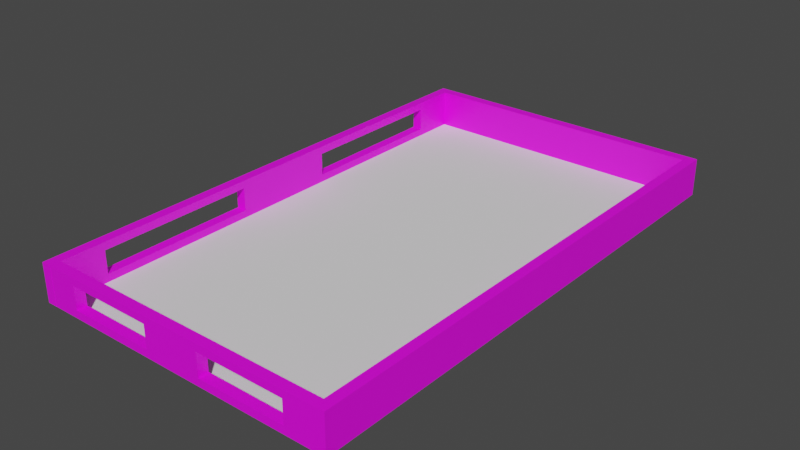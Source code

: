 # Source: room.blend  (saved by Blender 2.92.15; exported with 4.5.12 LTS)
import bpy
from mathutils import Matrix  # noqa: F401  (used for matrix-valued properties, if any)

bpy.ops.wm.read_factory_settings(use_empty=True)
scene = bpy.context.scene
scene.name = 'Scene'

# ---- collections
col_collection = bpy.data.collections.new('Collection'); scene.collection.children.link(col_collection)

# ---- images (referenced by path relative to the original .blend; pixels are not part of the script)
import os
ASSET_DIR = os.environ.get("B2B_ASSET_DIR", "")  # directory of the original .blend (textures are referenced by path, not embedded)
HERE = os.path.dirname(os.path.abspath(__file__))  # packed textures are extracted next to this script under _unpacked/

def load_image(name, relpath, width, height, colorspace="sRGB"):
    """Load a texture the original file referenced (path relative to the .blend, or extracted next to this script)."""
    p = next((c for c in (os.path.join(HERE, relpath), os.path.join(ASSET_DIR, relpath)) if relpath and os.path.exists(c)), "")
    if p:
        img = bpy.data.images.load(p, check_existing=True)
        img.name = name
    else:  # same state as the original file: an image datablock whose file is absent (Cycles renders it pink)
        img = bpy.data.images.new(name, width, height)
        img.source = "FILE"
        img.filepath = "//" + (relpath or name)
    img.colorspace_settings.name = colorspace
    return img
img_image = load_image('Image', '', 1024, 1024, 'sRGB')
img_cream_base_color = load_image('Cream Base Color', '', 1024, 1024, 'sRGB')

# ---- materials (node trees are filled in below, after node groups)
mat_cream = bpy.data.materials.new('Cream')
mat_cream.use_transparent_shadow = False
mat_cream.preview_render_type = 'FLAT'

# ---- material node trees
mat_cream.use_nodes = True; mat_cream.node_tree.nodes.clear()
_N = mat_cream.node_tree.nodes; _L = mat_cream.node_tree.links
n0 = _N.new('ShaderNodeBsdfPrincipled'); n0.name = 'Principled BSDF'; n0.location = (10, 300)
n0.distribution = 'GGX'
n0.subsurface_method = 'BURLEY'
n0.inputs[3].default_value = 1.45
n0.inputs[27].default_value = (0.0, 0.0, 0.0, 1.0)
n0.inputs[28].default_value = 1.0
n1 = _N.new('ShaderNodeOutputMaterial'); n1.name = 'Material Output'; n1.location = (300, 300)
n2 = _N.new('ShaderNodeTexImage'); n2.name = 'Image Texture'; n2.location = (-280, 275)
n2.image = img_image
n3 = _N.new('ShaderNodeTexImage'); n3.name = 'Image Texture.001'; n3.location = (0, 0)
n3.image = img_cream_base_color
_L.new(n0.outputs[0], n1.inputs[0])
_L.new(n2.outputs[0], n0.inputs[0])
n1.is_active_output = True

# ---- world
world_world = bpy.data.worlds.new('World'); scene.world = world_world
world_world.use_nodes = True; world_world.node_tree.nodes.clear()
_N = world_world.node_tree.nodes; _L = world_world.node_tree.links
n0 = _N.new('ShaderNodeOutputWorld'); n0.name = 'World Output'; n0.location = (300, 300)
n1 = _N.new('ShaderNodeBackground'); n1.name = 'Background'; n1.location = (10, 300)
n1.inputs[0].default_value = (0.05088, 0.05088, 0.05088, 1.0)
_L.new(n1.outputs[0], n0.inputs[0])
n0.is_active_output = True
world_world.color = (0.05088, 0.05088, 0.05088)
world_world.use_sun_shadow = False
world_world.sun_shadow_jitter_overblur = 0.0

# ---- meshes
me_fl_che_001 = bpy.data.meshes.new('Fläche.001')
me_fl_che_001.from_pydata([(0.0, 0.0, 0.0), (2.0, 0.0, 0.0), (0.0, 2.0, 0.0), (2.0, 2.0, 0.0), (0.0, 1.6, 0.0), (0.0, 1.2, 0.0), (0.0, 0.8, 0.0), (0.0, 0.4, 0.0), (2.0, 0.4, 0.0), (2.0, 0.8, 0.0), (2.0, 1.2, 0.0), (2.0, 1.6, 0.0), (0.2, 0.0, 0.0), (0.4, 0.0, 0.0), (0.6, 0.0, 0.0), (0.8, 0.0, 0.0), (1.0, 0.0, 0.0), (1.2, 0.0, 0.0), (1.4, 0.0, 0.0), (1.6, 0.0, 0.0), (1.8, 0.0, 0.0), (1.8, 2.0, 0.0), (1.6, 2.0, 0.0), (1.4, 2.0, 0.0), (1.2, 2.0, 0.0), (1.0, 2.0, 0.0), (0.8, 2.0, 0.0), (0.6, 2.0, 0.0), (0.4, 2.0, 0.0), (0.2, 2.0, 0.0), (1.8, 0.4, 0.0), (1.6, 0.4, 0.0), (1.4, 0.4, 0.0), (1.2, 0.4, 0.0), (1.0, 0.4, 0.0), (0.8, 0.4, 0.0), (0.6, 0.4, 0.0), (0.4, 0.4, 0.0), (0.2, 0.4, 0.0), (1.8, 0.8, 0.0), (1.2, 0.8, 0.0), (1.0, 0.8, 0.0), (0.8, 0.8, 0.0), (0.2, 0.8, 0.0), (1.8, 1.2, 0.0), (1.2, 1.2, 0.0), (1.0, 1.2, 0.0), (0.8, 1.2, 0.0), (0.2, 1.2, 0.0), (1.8, 1.6, 0.0), (1.6, 1.6, 0.0), (1.4, 1.6, 0.0), (1.2, 1.6, 0.0), (1.0, 1.6, 0.0), (0.8, 1.6, 0.0), (0.6, 1.6, 0.0), (0.4, 1.6, 0.0), (0.2, 1.6, 0.0)], [], [(49, 11, 3, 21), (20, 1, 8, 30), (30, 8, 9, 39), (39, 9, 10, 44), (44, 10, 11, 49), (5, 48, 57, 4), (47, 46, 53, 54), (46, 45, 52, 53), (6, 43, 48, 5), (42, 41, 46, 47), (41, 40, 45, 46), (7, 38, 43, 6), (35, 34, 41, 42), (34, 33, 40, 41), (0, 12, 38, 7), (12, 13, 37, 38), (13, 14, 36, 37), (14, 15, 35, 36), (15, 16, 34, 35), (16, 17, 33, 34), (17, 18, 32, 33), (18, 19, 31, 32), (19, 20, 30, 31), (4, 57, 29, 2), (57, 56, 28, 29), (56, 55, 27, 28), (55, 54, 26, 27), (54, 53, 25, 26), (53, 52, 24, 25), (52, 51, 23, 24), (51, 50, 22, 23), (50, 49, 21, 22)])
_uv = me_fl_che_001.uv_layers.new(name='UV-Map')
_uv.uv.foreach_set('vector', [0.9, 0.8, 1.0, 0.8, 1.0, 1.0, 0.9, 1.0, 0.9, 0.0, 1.0, 0.0, 1.0, 0.2, 0.9, 0.2, 0.9, 0.2, 1.0, 0.2, 1.0, 0.4, 0.9, 0.4, 0.9, 0.4, 1.0, 0.4, 1.0, 0.6, 0.9, 0.6, 0.9, 0.6, 1.0, 0.6, 1.0, 0.8, 0.9, 0.8, 0.0, 0.6, 0.1, 0.6, 0.1, 0.8, 0.0, 0.8, 0.4, 0.6, 0.5, 0.6, 0.5, 0.8, 0.4, 0.8, 0.5, 0.6, 0.6, 0.6, 0.6, 0.8, 0.5, 0.8, 0.0, 0.4, 0.1, 0.4, 0.1, 0.6, 0.0, 0.6, 0.4, 0.4, 0.5, 0.4, 0.5, 0.6, 0.4, 0.6, 0.5, 0.4, 0.6, 0.4, 0.6, 0.6, 0.5, 0.6, 0.0, 0.2, 0.1, 0.2, 0.1, 0.4, 0.0, 0.4, 0.4, 0.2, 0.5, 0.2, 0.5, 0.4, 0.4, 0.4, 0.5, 0.2, 0.6, 0.2, 0.6, 0.4, 0.5, 0.4, 0.0, 0.0, 0.1, 0.0, 0.1, 0.2, 0.0, 0.2, 0.1, 0.0, 0.2, 0.0, 0.2, 0.2, 0.1, 0.2, 0.2, 0.0, 0.3, 0.0, 0.3, 0.2, 0.2, 0.2, 0.3, 0.0, 0.4, 0.0, 0.4, 0.2, 0.3, 0.2, 0.4, 0.0, 0.5, 0.0, 0.5, 0.2, 0.4, 0.2, 0.5, 0.0, 0.6, 0.0, 0.6, 0.2, 0.5, 0.2, 0.6, 0.0, 0.7, 0.0, 0.7, 0.2, 0.6, 0.2, 0.7, 0.0, 0.8, 0.0, 0.8, 0.2, 0.7, 0.2, 0.8, 0.0, 0.9, 0.0, 0.9, 0.2, 0.8, 0.2, 0.0, 0.8, 0.1, 0.8, 0.1, 1.0, 0.0, 1.0, 0.1, 0.8, 0.2, 0.8, 0.2, 1.0, 0.1, 1.0, 0.2, 0.8, 0.3, 0.8, 0.3, 1.0, 0.2, 1.0, 0.3, 0.8, 0.4, 0.8, 0.4, 1.0, 0.3, 1.0, 0.4, 0.8, 0.5, 0.8, 0.5, 1.0, 0.4, 1.0, 0.5, 0.8, 0.6, 0.8, 0.6, 1.0, 0.5, 1.0, 0.6, 0.8, 0.7, 0.8, 0.7, 1.0, 0.6, 1.0, 0.7, 0.8, 0.8, 0.8, 0.8, 1.0, 0.7, 1.0, 0.8, 0.8, 0.9, 0.8, 0.9, 1.0, 0.8, 1.0])
me_fl_che_001.materials.append(mat_cream)
me_fl_che_001.use_remesh_fix_poles = True
me_fl_che_001.use_remesh_preserve_attributes = False
me_fl_che_001.use_mirror_vertex_groups = False
me_fl_che_001.update()
me_fl_che_002 = bpy.data.meshes.new('Fläche.002')
me_fl_che_002.from_pydata([(0.0, 0.0, 0.0), (2.0, 0.0, 0.0), (0.0, 2.0, 0.0), (2.0, 2.0, 0.0)], [], [(0, 1, 3, 2)])
_uv = me_fl_che_002.uv_layers.new(name='UV-Map')
_uv.uv.foreach_set('vector', [0.0, 0.0, 1.0, 0.0, 1.0, 1.0, 0.0, 1.0])
me_fl_che_002.materials.append(mat_cream)
me_fl_che_002.use_remesh_fix_poles = True
me_fl_che_002.use_remesh_preserve_attributes = False
me_fl_che_002.use_mirror_vertex_groups = False
me_fl_che_002.update()
me_fl_che_003 = bpy.data.meshes.new('Fläche.003')
me_fl_che_003.from_pydata([(-2.0, 2.384e-07, 0.0), (0.0, 2.384e-07, 0.0), (-2.0, 2.0, 0.0), (0.0, 2.0, 0.0), (-1.6, 2.384e-07, 0.0), (-1.2, 2.384e-07, 0.0), (-0.8, 2.384e-07, 0.0), (-0.4, 2.384e-07, 0.0), (-0.4, 2.0, 0.0), (-0.8, 2.0, 0.0), (-1.2, 2.0, 0.0), (-1.6, 2.0, 0.0), (-2.0, 1.8, 0.0), (-2.0, 1.6, 0.0), (-2.0, 1.4, 0.0), (-2.0, 1.2, 0.0), (-2.0, 1.0, 0.0), (-2.0, 0.8, 0.0), (-2.0, 0.6, 0.0), (-2.0, 0.4, 0.0), (-2.0, 0.2, 0.0), (0.0, 0.2, 0.0), (0.0, 0.4, 0.0), (0.0, 0.6, 0.0), (0.0, 0.8, 0.0), (0.0, 1.0, 0.0), (0.0, 1.2, 0.0), (0.0, 1.4, 0.0), (0.0, 1.6, 0.0), (0.0, 1.8, 0.0), (-1.6, 0.2, 0.0), (-1.6, 0.4, 0.0), (-1.6, 0.6, 0.0), (-1.6, 0.8, 0.0), (-1.6, 1.0, 0.0), (-1.6, 1.2, 0.0), (-1.6, 1.4, 0.0), (-1.6, 1.6, 0.0), (-1.6, 1.8, 0.0), (-1.2, 0.2, 0.0), (-1.2, 0.8, 0.0), (-1.2, 1.0, 0.0), (-1.2, 1.2, 0.0), (-1.2, 1.8, 0.0), (-0.8, 0.2, 0.0), (-0.8, 0.8, 0.0), (-0.8, 1.0, 0.0), (-0.8, 1.2, 0.0), (-0.8, 1.8, 0.0), (-0.4, 0.2, 0.0), (-0.4, 0.4, 0.0), (-0.4, 0.6, 0.0), (-0.4, 0.8, 0.0), (-0.4, 1.0, 0.0), (-0.4, 1.2, 0.0), (-0.4, 1.4, 0.0), (-0.4, 1.6, 0.0), (-0.4, 1.8, 0.0)], [], [(57, 29, 3, 8), (12, 38, 11, 2), (38, 43, 10, 11), (43, 48, 9, 10), (48, 57, 8, 9), (6, 7, 49, 44), (45, 52, 53, 46), (46, 53, 54, 47), (5, 6, 44, 39), (40, 45, 46, 41), (41, 46, 47, 42), (4, 5, 39, 30), (33, 40, 41, 34), (34, 41, 42, 35), (0, 4, 30, 20), (20, 30, 31, 19), (19, 31, 32, 18), (18, 32, 33, 17), (17, 33, 34, 16), (16, 34, 35, 15), (15, 35, 36, 14), (14, 36, 37, 13), (13, 37, 38, 12), (7, 1, 21, 49), (49, 21, 22, 50), (50, 22, 23, 51), (51, 23, 24, 52), (52, 24, 25, 53), (53, 25, 26, 54), (54, 26, 27, 55), (55, 27, 28, 56), (56, 28, 29, 57)])
_uv = me_fl_che_003.uv_layers.new(name='UV-Map')
_uv.uv.foreach_set('vector', [0.8, 0.9, 1.0, 0.9, 1.0, 1.0, 0.8, 1.0, 0.0, 0.9, 0.2, 0.9, 0.2, 1.0, 0.0, 1.0, 0.2, 0.9, 0.4, 0.9, 0.4, 1.0, 0.2, 1.0, 0.4, 0.9, 0.6, 0.9, 0.6, 1.0, 0.4, 1.0, 0.6, 0.9, 0.8, 0.9, 0.8, 1.0, 0.6, 1.0, 0.6, 0.0, 0.8, 0.0, 0.8, 0.1, 0.6, 0.1, 0.6, 0.4, 0.8, 0.4, 0.8, 0.5, 0.6, 0.5, 0.6, 0.5, 0.8, 0.5, 0.8, 0.6, 0.6, 0.6, 0.4, 0.0, 0.6, 0.0, 0.6, 0.1, 0.4, 0.1, 0.4, 0.4, 0.6, 0.4, 0.6, 0.5, 0.4, 0.5, 0.4, 0.5, 0.6, 0.5, 0.6, 0.6, 0.4, 0.6, 0.2, 0.0, 0.4, 0.0, 0.4, 0.1, 0.2, 0.1, 0.2, 0.4, 0.4, 0.4, 0.4, 0.5, 0.2, 0.5, 0.2, 0.5, 0.4, 0.5, 0.4, 0.6, 0.2, 0.6, 0.0, 0.0, 0.2, 0.0, 0.2, 0.1, 0.0, 0.1, 0.0, 0.1, 0.2, 0.1, 0.2, 0.2, 0.0, 0.2, 0.0, 0.2, 0.2, 0.2, 0.2, 0.3, 0.0, 0.3, 0.0, 0.3, 0.2, 0.3, 0.2, 0.4, 0.0, 0.4, 0.0, 0.4, 0.2, 0.4, 0.2, 0.5, 0.0, 0.5, 0.0, 0.5, 0.2, 0.5, 0.2, 0.6, 0.0, 0.6, 0.0, 0.6, 0.2, 0.6, 0.2, 0.7, 0.0, 0.7, 0.0, 0.7, 0.2, 0.7, 0.2, 0.8, 0.0, 0.8, 0.0, 0.8, 0.2, 0.8, 0.2, 0.9, 0.0, 0.9, 0.8, 0.0, 1.0, 0.0, 1.0, 0.1, 0.8, 0.1, 0.8, 0.1, 1.0, 0.1, 1.0, 0.2, 0.8, 0.2, 0.8, 0.2, 1.0, 0.2, 1.0, 0.3, 0.8, 0.3, 0.8, 0.3, 1.0, 0.3, 1.0, 0.4, 0.8, 0.4, 0.8, 0.4, 1.0, 0.4, 1.0, 0.5, 0.8, 0.5, 0.8, 0.5, 1.0, 0.5, 1.0, 0.6, 0.8, 0.6, 0.8, 0.6, 1.0, 0.6, 1.0, 0.7, 0.8, 0.7, 0.8, 0.7, 1.0, 0.7, 1.0, 0.8, 0.8, 0.8, 0.8, 0.8, 1.0, 0.8, 1.0, 0.9, 0.8, 0.9])
me_fl_che_003.materials.append(mat_cream)
me_fl_che_003.use_remesh_fix_poles = True
me_fl_che_003.use_remesh_preserve_attributes = False
me_fl_che_003.use_mirror_vertex_groups = False
me_fl_che_003.update()
me_fl_che_004 = bpy.data.meshes.new('Fläche.004')
me_fl_che_004.from_pydata([(-2.0, -2.0, 0.0), (0.0, -2.0, 0.0), (-2.0, 0.0, 0.0), (0.0, 0.0, 0.0)], [], [(0, 1, 3, 2)])
_uv = me_fl_che_004.uv_layers.new(name='UV-Map')
_uv.uv.foreach_set('vector', [0.0, 0.0, 1.0, 0.0, 1.0, 1.0, 0.0, 1.0])
me_fl_che_004.materials.append(mat_cream)
me_fl_che_004.use_remesh_fix_poles = True
me_fl_che_004.use_remesh_preserve_attributes = False
me_fl_che_004.use_mirror_vertex_groups = False
me_fl_che_004.update()
me_plane = bpy.data.meshes.new('Plane')
me_plane.from_pydata([(-5.96e-08, -5.96e-08, 0.0), (2.0, -5.96e-08, 0.0), (-5.96e-08, 2.0, 0.0), (2.0, 2.0, 0.0)], [], [(0, 1, 3, 2)])
_uv = me_plane.uv_layers.new(name='UVMap')
_uv.uv.foreach_set('vector', [0.0, 0.0, 1.0, 0.0, 1.0, 1.0, 0.0, 1.0])
me_plane.use_remesh_fix_poles = True
me_plane.use_remesh_preserve_attributes = False
me_plane.use_mirror_vertex_groups = False
me_plane.update()

# ---- objects
ob_fl_che_001 = bpy.data.objects.new('Fläche.001', me_fl_che_001)
ob_fl_che_002 = bpy.data.objects.new('Fläche.002', me_fl_che_002)
ob_fl_che_003 = bpy.data.objects.new('Fläche.003', me_fl_che_003)
ob_fl_che_004 = bpy.data.objects.new('Fläche.004', me_fl_che_004)
ob_plane = bpy.data.objects.new('Plane', me_plane)

# ---- transforms, parenting, visibility, modifiers, constraints
ob_fl_che_001.location = (0.0, 4.371e-08, 0.0)
ob_fl_che_001.rotation_euler = (1.571, 0.0, 0.0)
ob_fl_che_001.scale = (23.0, 3.0, 4.0)
ob_fl_che_001.lineart.crease_threshold = 0.0
_m = ob_fl_che_001.modifiers.new('3-dimensionalisieren', 'SOLIDIFY')
_m.thickness = 0.4
_m.offset = 1.0
_m.use_even_offset = True
ob_fl_che_002.location = (0.0, 80.0, 0.0)
ob_fl_che_002.rotation_euler = (1.571, 0.0, 0.0)
ob_fl_che_002.scale = (23.0, 3.0, 4.0)
ob_fl_che_002.lock_scale = (True, True, True)
ob_fl_che_002.lineart.crease_threshold = 0.0
_m = ob_fl_che_002.modifiers.new('3-dimensionalisieren', 'SOLIDIFY')
_m.thickness = 0.4
ob_fl_che_003.location = (0.0, -1.622, 0.0)
ob_fl_che_003.rotation_euler = (0.0, 1.571, 0.0)
ob_fl_che_003.scale = (3.0, 41.6, 4.0)
ob_fl_che_003.lock_scale = (True, True, True)
ob_fl_che_003.lineart.crease_threshold = 0.0
_m = ob_fl_che_003.modifiers.new('3-dimensionalisieren', 'SOLIDIFY')
_m.thickness = 0.4
_m.use_even_offset = True
ob_fl_che_004.location = (46.0, 81.6, 0.0)
ob_fl_che_004.rotation_euler = (0.0, 1.571, 0.0)
ob_fl_che_004.scale = (3.0, 41.6, 4.0)
ob_fl_che_004.lineart.crease_threshold = 0.0
_m = ob_fl_che_004.modifiers.new('3-dimensionalisieren', 'SOLIDIFY')
_m.thickness = 0.4
_m.offset = 1.0
_m.use_even_offset = True
ob_plane.location = (0.0, 0.0, 0.0)
ob_plane.scale = (23.0, 40.0, 1.0)
ob_plane.lineart.crease_threshold = 0.0

# ---- collection membership
col_collection.objects.link(ob_fl_che_001)
col_collection.objects.link(ob_fl_che_002)
col_collection.objects.link(ob_fl_che_003)
col_collection.objects.link(ob_fl_che_004)
col_collection.objects.link(ob_plane)

# ---- scene / render settings (as saved in the file)
scene.frame_start = 1; scene.frame_end = 250; scene.frame_set(1)
scene.render.engine = 'BLENDER_EEVEE_NEXT'
scene.cycles.use_denoising = False
scene.cycles.samples = 128
scene.cycles.sampling_pattern = 'TABULATED_SOBOL'
scene.cycles.use_adaptive_sampling = False
scene.cycles.use_light_tree = False
scene.view_settings.view_transform = 'Filmic'
scene.unit_settings.scale_length = 0.5
bpy.context.view_layer.update()

# ---- added for rendering (the .blend has no active camera and no usable light): camera, sun
cam_auto = bpy.data.cameras.new('AutoCamera')
cam_auto.lens = 50.0
cam_auto.sensor_width = 36.0
cam_auto.clip_end = 1572.83
ob_auto_camera = bpy.data.objects.new('AutoCamera', cam_auto)
scene.collection.objects.link(ob_auto_camera)
ob_auto_camera.location = (112.62, -67.5556, 74.6964)
ob_auto_camera.rotation_euler = (1.09748, -7.21219e-08, 0.694738)
scene.camera = ob_auto_camera
light_auto_sun = bpy.data.lights.new('AutoSun', 'SUN')
light_auto_sun.energy = 3.0
light_auto_sun.angle = 0.0523599
ob_auto_sun = bpy.data.objects.new('AutoSun', light_auto_sun)
scene.collection.objects.link(ob_auto_sun)
ob_auto_sun.rotation_euler = (0.872665, 0.174533, 0.523599)
bpy.context.view_layer.update()
